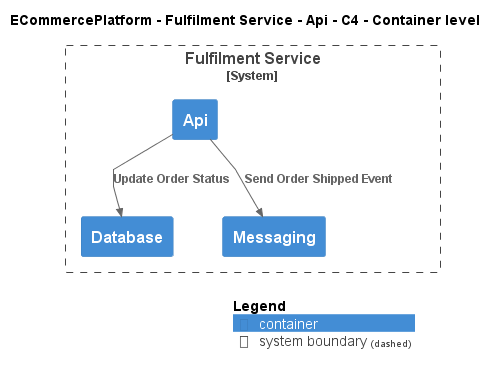

The diagram above was rendered by PlantUML. Its source (embedded in the PNG):
@startuml
!include ..\..\..\..\..\.c4s\C4_Container.puml

AddElementTag("c4interflow:lifecycle:new", $bgColor=green, $fontColor=#ffffff, $borderColor=green, $shadowing="False")
AddElementTag("c4interflow:lifecycle:changed", $bgColor=orange, $fontColor=#ffffff, $borderColor=orange, $shadowing="False")
AddElementTag("c4interflow:lifecycle:removed", $bgColor=red, $fontColor=#ffffff, $borderColor=red, $shadowing="False")

AddRelTag("c4interflow:lifecycle:new", $textColor=green, $lineColor=green)
AddRelTag("c4interflow:lifecycle:changed", $textColor=orange, $lineColor=orange)
AddRelTag("c4interflow:lifecycle:removed", $textColor=red, $lineColor=red)

SHOW_PERSON_PORTRAIT()
LAYOUT_TOP_DOWN()

skinparam linetype polyline

title ECommercePlatform - Fulfilment Service - Api - C4 - Container level


System_Boundary(ECommercePlatform.SoftwareSystems.FulfilmentService, "Fulfilment Service") {
    Container(ECommercePlatform.SoftwareSystems.FulfilmentService.Containers.Api, "Api", "", "")
    Container(ECommercePlatform.SoftwareSystems.FulfilmentService.Containers.Database, "Database", "", "")
    Container(ECommercePlatform.SoftwareSystems.FulfilmentService.Containers.Messaging, "Messaging", "", "")
}

Rel(ECommercePlatform.SoftwareSystems.FulfilmentService.Containers.Api, ECommercePlatform.SoftwareSystems.FulfilmentService.Containers.Database, "Update Order Status")
Rel(ECommercePlatform.SoftwareSystems.FulfilmentService.Containers.Api, ECommercePlatform.SoftwareSystems.FulfilmentService.Containers.Messaging, "Send Order Shipped Event")


SHOW_LEGEND()
@enduml